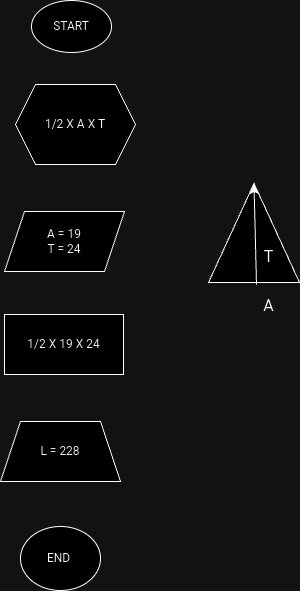

The diagram above was exported from draw.io. Its source (the exported page's mxGraphModel, read from the mxfile embedded in the PNG):
<mxGraphModel dx="359" dy="1044" grid="0" gridSize="10" guides="1" tooltips="1" connect="1" arrows="1" fold="1" page="0" pageScale="1" pageWidth="827" pageHeight="1169" math="0" shadow="0">
  <root>
    <mxCell id="0" />
    <mxCell id="1" parent="0" />
    <mxCell id="UU2Arzw_AXOFsK4MC9Ll-2" value="&lt;font style=&quot;vertical-align: inherit;&quot;&gt;&lt;font style=&quot;vertical-align: inherit;&quot;&gt;A = 19&lt;/font&gt;&lt;/font&gt;&lt;div&gt;&lt;font style=&quot;vertical-align: inherit;&quot;&gt;&lt;font style=&quot;vertical-align: inherit;&quot;&gt;&lt;font style=&quot;vertical-align: inherit;&quot;&gt;&lt;font style=&quot;vertical-align: inherit;&quot;&gt;T = 24&lt;/font&gt;&lt;/font&gt;&lt;/font&gt;&lt;/font&gt;&lt;/div&gt;" style="shape=parallelogram;perimeter=parallelogramPerimeter;whiteSpace=wrap;html=1;fixedSize=1;" parent="1" vertex="1">
      <mxGeometry x="48" y="97" width="120" height="60" as="geometry" />
    </mxCell>
    <mxCell id="UU2Arzw_AXOFsK4MC9Ll-3" value="&lt;font style=&quot;vertical-align: inherit;&quot;&gt;&lt;font style=&quot;vertical-align: inherit;&quot;&gt;1/2 X 19 X 24&lt;/font&gt;&lt;/font&gt;" style="whiteSpace=wrap;html=1;" parent="1" vertex="1">
      <mxGeometry x="48" y="200" width="119" height="60" as="geometry" />
    </mxCell>
    <mxCell id="UU2Arzw_AXOFsK4MC9Ll-6" value="&lt;font style=&quot;vertical-align: inherit;&quot;&gt;&lt;font style=&quot;vertical-align: inherit;&quot;&gt;1/2 X A X T&lt;/font&gt;&lt;/font&gt;" style="shape=hexagon;perimeter=hexagonPerimeter2;whiteSpace=wrap;html=1;fixedSize=1;" parent="1" vertex="1">
      <mxGeometry x="59" y="-30" width="120" height="80" as="geometry" />
    </mxCell>
    <mxCell id="UU2Arzw_AXOFsK4MC9Ll-7" value="&lt;font style=&quot;vertical-align: inherit;&quot;&gt;&lt;font style=&quot;vertical-align: inherit;&quot;&gt;START&lt;/font&gt;&lt;/font&gt;" style="ellipse;whiteSpace=wrap;html=1;" parent="1" vertex="1">
      <mxGeometry x="75" y="-114" width="80" height="52" as="geometry" />
    </mxCell>
    <mxCell id="2xMQi5SOPynv6hty6HS6-3" value="END&amp;nbsp;" style="ellipse;whiteSpace=wrap;html=1;" parent="1" vertex="1">
      <mxGeometry x="64" y="412" width="80" height="64" as="geometry" />
    </mxCell>
    <mxCell id="2xMQi5SOPynv6hty6HS6-14" value="" style="triangle;whiteSpace=wrap;html=1;rotation=-90;" parent="1" vertex="1">
      <mxGeometry x="248" y="73" width="99" height="91" as="geometry" />
    </mxCell>
    <mxCell id="2xMQi5SOPynv6hty6HS6-16" value="" style="edgeStyle=none;orthogonalLoop=1;jettySize=auto;html=1;rounded=0;fontSize=12;startSize=8;endSize=8;curved=1;entryX=1;entryY=0.5;entryDx=0;entryDy=0;" parent="1" target="2xMQi5SOPynv6hty6HS6-14" edge="1">
      <mxGeometry width="140" relative="1" as="geometry">
        <mxPoint x="300" y="170" as="sourcePoint" />
        <mxPoint x="350" y="176" as="targetPoint" />
        <Array as="points" />
      </mxGeometry>
    </mxCell>
    <mxCell id="2xMQi5SOPynv6hty6HS6-18" value="&lt;font style=&quot;vertical-align: inherit;&quot;&gt;&lt;font style=&quot;vertical-align: inherit;&quot;&gt;T&lt;/font&gt;&lt;/font&gt;" style="text;html=1;align=center;verticalAlign=middle;resizable=0;points=[];autosize=1;strokeColor=none;fillColor=none;fontSize=16;" parent="1" vertex="1">
      <mxGeometry x="298" y="126" width="28" height="31" as="geometry" />
    </mxCell>
    <mxCell id="2xMQi5SOPynv6hty6HS6-19" value="&lt;font style=&quot;vertical-align: inherit;&quot;&gt;&lt;font style=&quot;vertical-align: inherit;&quot;&gt;A&lt;/font&gt;&lt;/font&gt;" style="text;html=1;align=center;verticalAlign=middle;resizable=0;points=[];autosize=1;strokeColor=none;fillColor=none;fontSize=16;" parent="1" vertex="1">
      <mxGeometry x="298" y="175" width="28" height="31" as="geometry" />
    </mxCell>
    <mxCell id="2xMQi5SOPynv6hty6HS6-2" value="&lt;font style=&quot;vertical-align: inherit;&quot;&gt;&lt;font style=&quot;vertical-align: inherit;&quot;&gt;L = 228&lt;/font&gt;&lt;/font&gt;" style="shape=trapezoid;perimeter=trapezoidPerimeter;whiteSpace=wrap;html=1;fixedSize=1;" parent="1" vertex="1">
      <mxGeometry x="44" y="307" width="120" height="60" as="geometry" />
    </mxCell>
  </root>
</mxGraphModel>